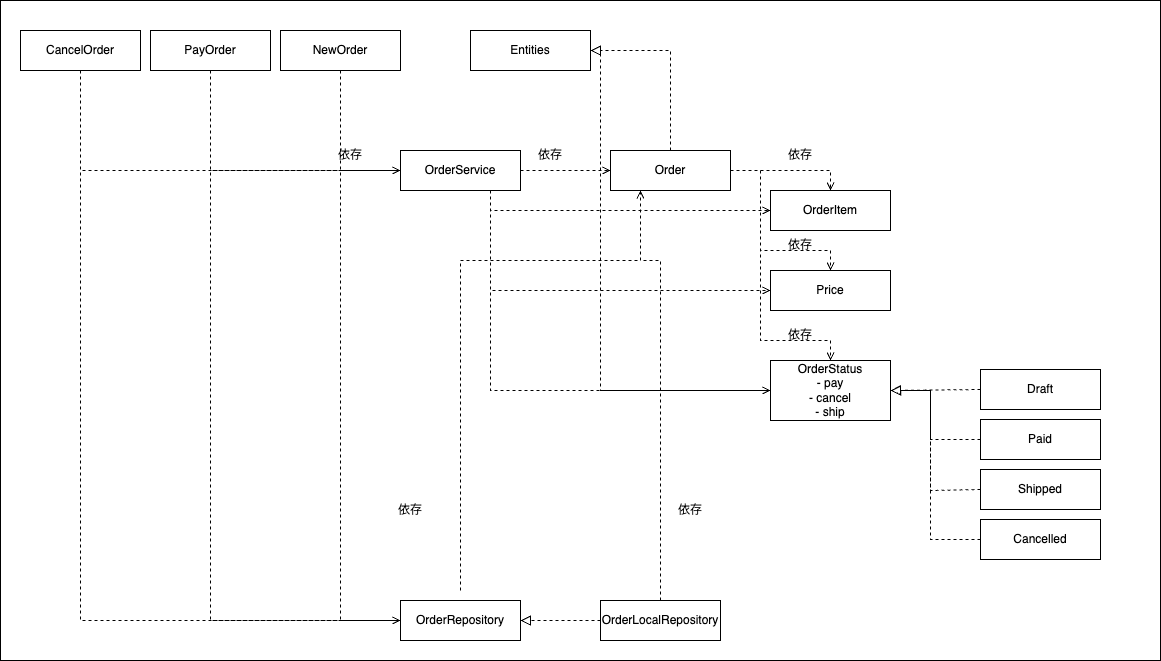

The diagram above was exported from draw.io. Its source (the exported page's mxGraphModel, read from the mxfile embedded in the PNG):
<mxGraphModel dx="1549" dy="759" grid="1" gridSize="10" guides="1" tooltips="1" connect="1" arrows="1" fold="1" page="1" pageScale="1" pageWidth="827" pageHeight="1169" math="0" shadow="0">
  <root>
    <mxCell id="0" />
    <mxCell id="1" parent="0" />
    <mxCell id="54" value="" style="rounded=0;whiteSpace=wrap;html=1;" vertex="1" parent="1">
      <mxGeometry x="210" y="60" width="1160" height="660" as="geometry" />
    </mxCell>
    <mxCell id="2" value="Order" style="fontStyle=0;html=1;whiteSpace=wrap;" vertex="1" parent="1">
      <mxGeometry x="820" y="210" width="120" height="40" as="geometry" />
    </mxCell>
    <mxCell id="3" value="OrderItem" style="fontStyle=0;html=1;whiteSpace=wrap;" vertex="1" parent="1">
      <mxGeometry x="980" y="250" width="120" height="40" as="geometry" />
    </mxCell>
    <mxCell id="4" value="OrderStatus&lt;div&gt;- pay&lt;/div&gt;&lt;div&gt;- cancel&lt;/div&gt;&lt;div&gt;- ship&lt;/div&gt;" style="fontStyle=0;html=1;whiteSpace=wrap;" vertex="1" parent="1">
      <mxGeometry x="980" y="420" width="120" height="60" as="geometry" />
    </mxCell>
    <mxCell id="5" value="Draft" style="fontStyle=0;html=1;whiteSpace=wrap;" vertex="1" parent="1">
      <mxGeometry x="1190" y="429" width="120" height="40" as="geometry" />
    </mxCell>
    <mxCell id="6" value="Entities" style="fontStyle=0;html=1;whiteSpace=wrap;" vertex="1" parent="1">
      <mxGeometry x="680" y="90" width="120" height="40" as="geometry" />
    </mxCell>
    <mxCell id="7" value="" style="endArrow=block;startArrow=none;endFill=0;startFill=0;endSize=8;html=1;verticalAlign=bottom;dashed=1;labelBackgroundColor=none;exitX=0.5;exitY=0;exitDx=0;exitDy=0;entryX=1;entryY=0.5;entryDx=0;entryDy=0;fontStyle=1;rounded=0;curved=0;" edge="1" parent="1" source="2" target="6">
      <mxGeometry width="160" relative="1" as="geometry">
        <mxPoint x="1410" y="410" as="sourcePoint" />
        <mxPoint x="1250" y="410" as="targetPoint" />
        <Array as="points">
          <mxPoint x="880" y="110" />
        </Array>
      </mxGeometry>
    </mxCell>
    <mxCell id="10" value="" style="html=1;verticalAlign=bottom;labelBackgroundColor=none;endArrow=open;endFill=0;dashed=1;exitX=1;exitY=0.5;exitDx=0;exitDy=0;entryX=0.5;entryY=0;entryDx=0;entryDy=0;rounded=0;curved=0;" edge="1" parent="1" source="2" target="3">
      <mxGeometry width="160" relative="1" as="geometry">
        <mxPoint x="960" y="410" as="sourcePoint" />
        <mxPoint x="1120" y="410" as="targetPoint" />
        <Array as="points">
          <mxPoint x="1040" y="230" />
        </Array>
      </mxGeometry>
    </mxCell>
    <mxCell id="12" value="" style="html=1;verticalAlign=bottom;labelBackgroundColor=none;endArrow=open;endFill=0;dashed=1;exitX=1;exitY=0.5;exitDx=0;exitDy=0;entryX=0.5;entryY=0;entryDx=0;entryDy=0;rounded=0;curved=0;" edge="1" parent="1" source="2" target="4">
      <mxGeometry width="160" relative="1" as="geometry">
        <mxPoint x="960" y="410" as="sourcePoint" />
        <mxPoint x="1120" y="410" as="targetPoint" />
        <Array as="points">
          <mxPoint x="970" y="230" />
          <mxPoint x="970" y="400" />
          <mxPoint x="1040" y="400" />
        </Array>
      </mxGeometry>
    </mxCell>
    <mxCell id="14" value="Paid" style="fontStyle=0;html=1;whiteSpace=wrap;" vertex="1" parent="1">
      <mxGeometry x="1190" y="479" width="120" height="40" as="geometry" />
    </mxCell>
    <mxCell id="15" value="Shipped" style="fontStyle=0;html=1;whiteSpace=wrap;" vertex="1" parent="1">
      <mxGeometry x="1190" y="529" width="120" height="40" as="geometry" />
    </mxCell>
    <mxCell id="16" value="Cancelled" style="fontStyle=0;html=1;whiteSpace=wrap;" vertex="1" parent="1">
      <mxGeometry x="1190" y="579" width="120" height="40" as="geometry" />
    </mxCell>
    <mxCell id="17" value="" style="endArrow=block;startArrow=none;endFill=0;startFill=0;endSize=8;html=1;verticalAlign=bottom;dashed=1;labelBackgroundColor=none;entryX=1;entryY=0.5;entryDx=0;entryDy=0;fontStyle=1;rounded=0;curved=0;exitX=0;exitY=0.5;exitDx=0;exitDy=0;" edge="1" parent="1" source="14" target="4">
      <mxGeometry width="160" relative="1" as="geometry">
        <mxPoint x="1240" y="450" as="sourcePoint" />
        <mxPoint x="1150" y="450" as="targetPoint" />
        <Array as="points">
          <mxPoint x="1140" y="499" />
          <mxPoint x="1140" y="450" />
        </Array>
      </mxGeometry>
    </mxCell>
    <mxCell id="18" value="" style="endArrow=block;startArrow=none;endFill=0;startFill=0;endSize=8;html=1;verticalAlign=bottom;dashed=1;labelBackgroundColor=none;entryX=1;entryY=0.5;entryDx=0;entryDy=0;fontStyle=1;rounded=0;curved=0;exitX=0;exitY=0.5;exitDx=0;exitDy=0;" edge="1" parent="1" source="15" target="4">
      <mxGeometry width="160" relative="1" as="geometry">
        <mxPoint x="1240" y="500" as="sourcePoint" />
        <mxPoint x="1150" y="450" as="targetPoint" />
        <Array as="points">
          <mxPoint x="1140" y="550" />
          <mxPoint x="1140" y="450" />
        </Array>
      </mxGeometry>
    </mxCell>
    <mxCell id="19" value="" style="endArrow=block;startArrow=none;endFill=0;startFill=0;endSize=8;html=1;verticalAlign=bottom;dashed=1;labelBackgroundColor=none;entryX=1;entryY=0.5;entryDx=0;entryDy=0;fontStyle=1;rounded=0;curved=0;exitX=0;exitY=0.5;exitDx=0;exitDy=0;" edge="1" parent="1" source="16" target="4">
      <mxGeometry width="160" relative="1" as="geometry">
        <mxPoint x="1240" y="550" as="sourcePoint" />
        <mxPoint x="1150" y="450" as="targetPoint" />
        <Array as="points">
          <mxPoint x="1140" y="599" />
          <mxPoint x="1140" y="450" />
        </Array>
      </mxGeometry>
    </mxCell>
    <mxCell id="21" value="" style="endArrow=block;startArrow=none;endFill=0;startFill=0;endSize=8;html=1;verticalAlign=bottom;dashed=1;labelBackgroundColor=none;entryX=1;entryY=0.5;entryDx=0;entryDy=0;fontStyle=1;rounded=0;curved=0;exitX=0;exitY=0.5;exitDx=0;exitDy=0;" edge="1" parent="1" source="5" target="4">
      <mxGeometry width="160" relative="1" as="geometry">
        <mxPoint x="1200" y="500" as="sourcePoint" />
        <mxPoint x="1110" y="450" as="targetPoint" />
      </mxGeometry>
    </mxCell>
    <mxCell id="22" value="Price" style="fontStyle=0;html=1;whiteSpace=wrap;" vertex="1" parent="1">
      <mxGeometry x="980" y="330" width="120" height="40" as="geometry" />
    </mxCell>
    <mxCell id="23" value="" style="html=1;verticalAlign=bottom;labelBackgroundColor=none;endArrow=open;endFill=0;dashed=1;entryX=0.5;entryY=0;entryDx=0;entryDy=0;rounded=0;curved=0;" edge="1" parent="1" target="22">
      <mxGeometry width="160" relative="1" as="geometry">
        <mxPoint x="940" y="230" as="sourcePoint" />
        <mxPoint x="1050" y="260" as="targetPoint" />
        <Array as="points">
          <mxPoint x="970" y="230" />
          <mxPoint x="970" y="310" />
          <mxPoint x="1040" y="310" />
        </Array>
      </mxGeometry>
    </mxCell>
    <mxCell id="24" value="" style="endArrow=block;startArrow=none;endFill=0;startFill=0;endSize=8;html=1;verticalAlign=bottom;dashed=1;labelBackgroundColor=none;exitX=0;exitY=0.5;exitDx=0;exitDy=0;entryX=1;entryY=0.5;entryDx=0;entryDy=0;fontStyle=1;rounded=0;curved=0;" edge="1" parent="1" source="4" target="6">
      <mxGeometry width="160" relative="1" as="geometry">
        <mxPoint x="890" y="220" as="sourcePoint" />
        <mxPoint x="790" y="120" as="targetPoint" />
        <Array as="points">
          <mxPoint x="810" y="450" />
          <mxPoint x="810" y="110" />
        </Array>
      </mxGeometry>
    </mxCell>
    <mxCell id="25" value="OrderService" style="fontStyle=0;html=1;whiteSpace=wrap;" vertex="1" parent="1">
      <mxGeometry x="610" y="210" width="120" height="40" as="geometry" />
    </mxCell>
    <mxCell id="26" value="" style="html=1;verticalAlign=bottom;labelBackgroundColor=none;endArrow=open;endFill=0;dashed=1;exitX=1;exitY=0.5;exitDx=0;exitDy=0;entryX=0;entryY=0.5;entryDx=0;entryDy=0;rounded=0;curved=0;" edge="1" parent="1" source="25" target="2">
      <mxGeometry width="160" relative="1" as="geometry">
        <mxPoint x="950" y="240" as="sourcePoint" />
        <mxPoint x="1050" y="260" as="targetPoint" />
        <Array as="points" />
      </mxGeometry>
    </mxCell>
    <mxCell id="27" value="NewOrder" style="fontStyle=0;html=1;whiteSpace=wrap;" vertex="1" parent="1">
      <mxGeometry x="490" y="90" width="120" height="40" as="geometry" />
    </mxCell>
    <mxCell id="29" value="" style="html=1;verticalAlign=bottom;labelBackgroundColor=none;endArrow=open;endFill=0;dashed=1;exitX=0.5;exitY=1;exitDx=0;exitDy=0;rounded=0;curved=0;entryX=0;entryY=0.5;entryDx=0;entryDy=0;" edge="1" parent="1" source="27" target="25">
      <mxGeometry width="160" relative="1" as="geometry">
        <mxPoint x="670" y="240" as="sourcePoint" />
        <mxPoint x="930" y="240" as="targetPoint" />
        <Array as="points">
          <mxPoint x="550" y="230" />
        </Array>
      </mxGeometry>
    </mxCell>
    <mxCell id="30" value="依存" style="text;html=1;align=center;verticalAlign=middle;whiteSpace=wrap;rounded=0;" vertex="1" parent="1">
      <mxGeometry x="520" y="200" width="80" height="30" as="geometry" />
    </mxCell>
    <mxCell id="31" value="OrderRepository" style="fontStyle=0;html=1;whiteSpace=wrap;" vertex="1" parent="1">
      <mxGeometry x="610" y="660" width="120" height="40" as="geometry" />
    </mxCell>
    <mxCell id="32" value="OrderLocalRepository" style="fontStyle=0;html=1;whiteSpace=wrap;" vertex="1" parent="1">
      <mxGeometry x="810" y="660" width="120" height="40" as="geometry" />
    </mxCell>
    <mxCell id="33" value="" style="endArrow=block;startArrow=none;endFill=0;startFill=0;endSize=8;html=1;verticalAlign=bottom;dashed=1;labelBackgroundColor=none;exitX=0;exitY=0.5;exitDx=0;exitDy=0;entryX=1;entryY=0.5;entryDx=0;entryDy=0;fontStyle=1;rounded=0;curved=0;" edge="1" parent="1" source="32" target="31">
      <mxGeometry width="160" relative="1" as="geometry">
        <mxPoint x="990" y="460" as="sourcePoint" />
        <mxPoint x="790" y="120" as="targetPoint" />
      </mxGeometry>
    </mxCell>
    <mxCell id="34" value="" style="html=1;verticalAlign=bottom;labelBackgroundColor=none;endArrow=open;endFill=0;dashed=1;exitX=0.5;exitY=0;exitDx=0;exitDy=0;entryX=0.25;entryY=1;entryDx=0;entryDy=0;rounded=0;curved=0;" edge="1" parent="1" source="32" target="2">
      <mxGeometry width="160" relative="1" as="geometry">
        <mxPoint x="670" y="240" as="sourcePoint" />
        <mxPoint x="830" y="240" as="targetPoint" />
        <Array as="points">
          <mxPoint x="870" y="320" />
          <mxPoint x="850" y="320" />
        </Array>
      </mxGeometry>
    </mxCell>
    <mxCell id="35" value="依存" style="text;html=1;align=center;verticalAlign=middle;whiteSpace=wrap;rounded=0;" vertex="1" parent="1">
      <mxGeometry x="860" y="555" width="80" height="30" as="geometry" />
    </mxCell>
    <mxCell id="37" value="" style="html=1;verticalAlign=bottom;labelBackgroundColor=none;endArrow=open;endFill=0;dashed=1;exitX=0.5;exitY=1;exitDx=0;exitDy=0;rounded=0;curved=0;entryX=0;entryY=0.5;entryDx=0;entryDy=0;" edge="1" parent="1" source="27" target="31">
      <mxGeometry width="160" relative="1" as="geometry">
        <mxPoint x="420" y="140" as="sourcePoint" />
        <mxPoint x="540" y="240" as="targetPoint" />
        <Array as="points">
          <mxPoint x="550" y="680" />
        </Array>
      </mxGeometry>
    </mxCell>
    <mxCell id="38" value="" style="html=1;verticalAlign=bottom;labelBackgroundColor=none;endArrow=open;endFill=0;dashed=1;exitX=0.5;exitY=0;exitDx=0;exitDy=0;entryX=0.25;entryY=1;entryDx=0;entryDy=0;rounded=0;curved=0;" edge="1" parent="1" target="2">
      <mxGeometry width="160" relative="1" as="geometry">
        <mxPoint x="670" y="650" as="sourcePoint" />
        <mxPoint x="880" y="240" as="targetPoint" />
        <Array as="points">
          <mxPoint x="670" y="320" />
          <mxPoint x="850" y="320" />
        </Array>
      </mxGeometry>
    </mxCell>
    <mxCell id="39" value="依存" style="text;html=1;align=center;verticalAlign=middle;whiteSpace=wrap;rounded=0;" vertex="1" parent="1">
      <mxGeometry x="580" y="555" width="80" height="30" as="geometry" />
    </mxCell>
    <mxCell id="40" value="依存" style="text;html=1;align=center;verticalAlign=middle;whiteSpace=wrap;rounded=0;" vertex="1" parent="1">
      <mxGeometry x="970" y="200" width="80" height="30" as="geometry" />
    </mxCell>
    <mxCell id="41" value="依存" style="text;html=1;align=center;verticalAlign=middle;whiteSpace=wrap;rounded=0;" vertex="1" parent="1">
      <mxGeometry x="970" y="290" width="80" height="30" as="geometry" />
    </mxCell>
    <mxCell id="42" value="依存" style="text;html=1;align=center;verticalAlign=middle;whiteSpace=wrap;rounded=0;" vertex="1" parent="1">
      <mxGeometry x="970" y="380" width="80" height="30" as="geometry" />
    </mxCell>
    <mxCell id="43" value="依存" style="text;html=1;align=center;verticalAlign=middle;whiteSpace=wrap;rounded=0;" vertex="1" parent="1">
      <mxGeometry x="720" y="200" width="80" height="30" as="geometry" />
    </mxCell>
    <mxCell id="44" value="" style="html=1;verticalAlign=bottom;labelBackgroundColor=none;endArrow=open;endFill=0;dashed=1;exitX=0.75;exitY=1;exitDx=0;exitDy=0;entryX=0;entryY=0.5;entryDx=0;entryDy=0;rounded=0;curved=0;" edge="1" parent="1" source="25" target="3">
      <mxGeometry width="160" relative="1" as="geometry">
        <mxPoint x="660" y="240" as="sourcePoint" />
        <mxPoint x="830" y="240" as="targetPoint" />
        <Array as="points">
          <mxPoint x="700" y="270" />
        </Array>
      </mxGeometry>
    </mxCell>
    <mxCell id="45" value="" style="html=1;verticalAlign=bottom;labelBackgroundColor=none;endArrow=open;endFill=0;dashed=1;exitX=0.75;exitY=1;exitDx=0;exitDy=0;entryX=0;entryY=0.5;entryDx=0;entryDy=0;rounded=0;curved=0;" edge="1" parent="1" source="25" target="22">
      <mxGeometry width="160" relative="1" as="geometry">
        <mxPoint x="600" y="260" as="sourcePoint" />
        <mxPoint x="990" y="280" as="targetPoint" />
        <Array as="points">
          <mxPoint x="700" y="350" />
        </Array>
      </mxGeometry>
    </mxCell>
    <mxCell id="46" value="" style="html=1;verticalAlign=bottom;labelBackgroundColor=none;endArrow=open;endFill=0;dashed=1;exitX=0.75;exitY=1;exitDx=0;exitDy=0;rounded=0;curved=0;" edge="1" parent="1" source="25">
      <mxGeometry width="160" relative="1" as="geometry">
        <mxPoint x="630" y="260" as="sourcePoint" />
        <mxPoint x="980" y="450" as="targetPoint" />
        <Array as="points">
          <mxPoint x="700" y="450" />
        </Array>
      </mxGeometry>
    </mxCell>
    <mxCell id="47" value="PayOrder" style="fontStyle=0;html=1;whiteSpace=wrap;" vertex="1" parent="1">
      <mxGeometry x="360" y="90" width="120" height="40" as="geometry" />
    </mxCell>
    <mxCell id="48" value="" style="html=1;verticalAlign=bottom;labelBackgroundColor=none;endArrow=open;endFill=0;dashed=1;exitX=0.5;exitY=1;exitDx=0;exitDy=0;rounded=0;curved=0;entryX=0;entryY=0.5;entryDx=0;entryDy=0;" edge="1" parent="1" source="47" target="31">
      <mxGeometry width="160" relative="1" as="geometry">
        <mxPoint x="560" y="140" as="sourcePoint" />
        <mxPoint x="620" y="690" as="targetPoint" />
        <Array as="points">
          <mxPoint x="420" y="680" />
        </Array>
      </mxGeometry>
    </mxCell>
    <mxCell id="49" value="" style="html=1;verticalAlign=bottom;labelBackgroundColor=none;endArrow=open;endFill=0;dashed=1;exitX=0.5;exitY=1;exitDx=0;exitDy=0;rounded=0;curved=0;entryX=0;entryY=0.5;entryDx=0;entryDy=0;" edge="1" parent="1" source="47" target="25">
      <mxGeometry width="160" relative="1" as="geometry">
        <mxPoint x="390" y="140" as="sourcePoint" />
        <mxPoint x="620" y="690" as="targetPoint" />
        <Array as="points">
          <mxPoint x="420" y="230" />
        </Array>
      </mxGeometry>
    </mxCell>
    <mxCell id="51" value="CancelOrder" style="fontStyle=0;html=1;whiteSpace=wrap;" vertex="1" parent="1">
      <mxGeometry x="230" y="90" width="120" height="40" as="geometry" />
    </mxCell>
    <mxCell id="52" value="" style="html=1;verticalAlign=bottom;labelBackgroundColor=none;endArrow=open;endFill=0;dashed=1;exitX=0.5;exitY=1;exitDx=0;exitDy=0;rounded=0;curved=0;" edge="1" parent="1" source="51">
      <mxGeometry width="160" relative="1" as="geometry">
        <mxPoint x="390" y="140" as="sourcePoint" />
        <mxPoint x="610" y="230" as="targetPoint" />
        <Array as="points">
          <mxPoint x="290" y="230" />
        </Array>
      </mxGeometry>
    </mxCell>
    <mxCell id="53" value="" style="html=1;verticalAlign=bottom;labelBackgroundColor=none;endArrow=open;endFill=0;dashed=1;exitX=0.5;exitY=1;exitDx=0;exitDy=0;rounded=0;curved=0;" edge="1" parent="1" source="51">
      <mxGeometry width="160" relative="1" as="geometry">
        <mxPoint x="240" y="140" as="sourcePoint" />
        <mxPoint x="610" y="680" as="targetPoint" />
        <Array as="points">
          <mxPoint x="290" y="680" />
        </Array>
      </mxGeometry>
    </mxCell>
  </root>
</mxGraphModel>